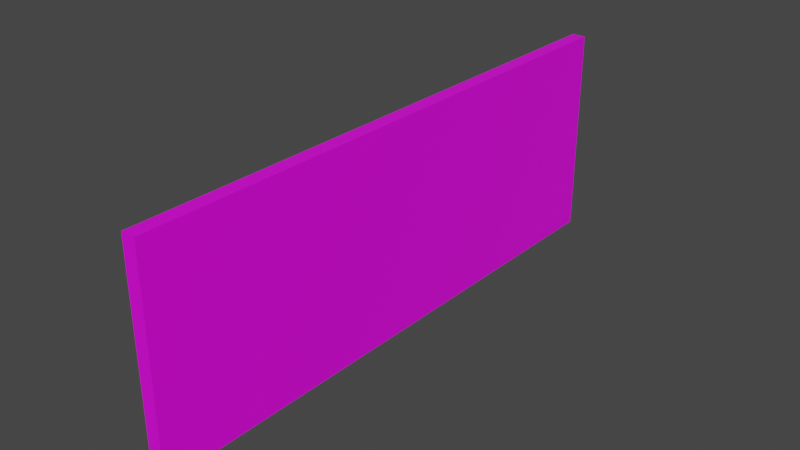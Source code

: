 # Source: Dollar.blend  (saved by Blender 2.93.21; exported with 4.5.12 LTS)
import bpy
from mathutils import Matrix  # noqa: F401  (used for matrix-valued properties, if any)

bpy.ops.wm.read_factory_settings(use_empty=True)
scene = bpy.context.scene
scene.name = 'Scene'

# ---- collections
col_collection = bpy.data.collections.new('Collection'); scene.collection.children.link(col_collection)

# ---- images (referenced by path relative to the original .blend; pixels are not part of the script)
import os
ASSET_DIR = os.environ.get("B2B_ASSET_DIR", "")  # directory of the original .blend (textures are referenced by path, not embedded)
HERE = os.path.dirname(os.path.abspath(__file__))  # packed textures are extracted next to this script under _unpacked/

def load_image(name, relpath, width, height, colorspace="sRGB"):
    """Load a texture the original file referenced (path relative to the .blend, or extracted next to this script)."""
    p = next((c for c in (os.path.join(HERE, relpath), os.path.join(ASSET_DIR, relpath)) if relpath and os.path.exists(c)), "")
    if p:
        img = bpy.data.images.load(p, check_existing=True)
        img.name = name
    else:  # same state as the original file: an image datablock whose file is absent (Cycles renders it pink)
        img = bpy.data.images.new(name, width, height)
        img.source = "FILE"
        img.filepath = "//" + (relpath or name)
    img.colorspace_settings.name = colorspace
    return img
img_dollar_texture = load_image('Dollar_Texture', 'Dollar_Texture.png', 1024, 1024, 'sRGB')

# ---- materials (node trees are filled in below, after node groups)
mat_dollar_texture = bpy.data.materials.new('Dollar_Texture')
mat_dollar_texture.alpha_threshold = 0.0
mat_dollar_texture.use_transparent_shadow = False
mat_dollar_texture.line_color = (0.0, 0.0, 0.0, 1.0)

# ---- material node trees
mat_dollar_texture.use_nodes = True; mat_dollar_texture.node_tree.nodes.clear()
_N = mat_dollar_texture.node_tree.nodes; _L = mat_dollar_texture.node_tree.links
n0 = _N.new('ShaderNodeOutputMaterial'); n0.name = 'Material Output'; n0.location = (300, 300)
n1 = _N.new('ShaderNodeBsdfPrincipled'); n1.name = 'Principled BSDF'; n1.location = (10, 300)
n1.distribution = 'GGX'
n1.subsurface_method = 'BURLEY'
n1.inputs[2].default_value = 0.4
n1.inputs[3].default_value = 1.45
n1.inputs[27].default_value = (0.0, 0.0, 0.0, 1.0)
n1.inputs[28].default_value = 1.0
n2 = _N.new('ShaderNodeTexImage'); n2.name = 'Image Texture'; n2.location = (-280, 280)
n2.image = img_dollar_texture
_L.new(n1.outputs[0], n0.inputs[0])
_L.new(n2.outputs[0], n1.inputs[0])
n0.is_active_output = True

# ---- world
world_world = bpy.data.worlds.new('World'); scene.world = world_world
world_world.use_nodes = True; world_world.node_tree.nodes.clear()
_N = world_world.node_tree.nodes; _L = world_world.node_tree.links
n0 = _N.new('ShaderNodeOutputWorld'); n0.name = 'World Output'; n0.location = (300, 300)
n1 = _N.new('ShaderNodeBackground'); n1.name = 'Background'; n1.location = (10, 300)
n1.inputs[0].default_value = (0.05088, 0.05088, 0.05088, 1.0)
_L.new(n1.outputs[0], n0.inputs[0])
n0.is_active_output = True
world_world.color = (0.05088, 0.05088, 0.05088)
world_world.use_sun_shadow = False
world_world.sun_shadow_jitter_overblur = 0.0

# ---- meshes
me_cube = bpy.data.meshes.new('Cube')
me_cube.from_pydata([(1.0, 1.0, 1.0), (1.0, 1.0, -1.0), (1.0, -1.0, 1.0), (1.0, -1.0, -1.0), (-1.0, 1.0, 1.0), (-1.0, 1.0, -1.0), (-1.0, -1.0, 1.0), (-1.0, -1.0, -1.0)], [], [(0, 4, 6, 2), (3, 2, 6, 7), (7, 6, 4, 5), (5, 1, 3, 7), (1, 0, 2, 3), (5, 4, 0, 1)])
_uv = me_cube.uv_layers.new(name='UVMap')
_uv.uv.foreach_set('vector', [0.625, 0.5, 0.875, 0.5, 0.875, 0.75, 0.625, 0.75, 0.375, 0.75, 0.625, 0.75, 0.625, 1.0, 0.375, 1.0, 0.375, 0.0, 0.625, 0.0, 0.625, 0.25, 0.375, 0.25, 0.125, 0.5, 0.375, 0.5, 0.375, 0.75, 0.125, 0.75, 0.375, 0.5, 0.625, 0.5, 0.625, 0.75, 0.375, 0.75, 0.375, 0.25, 0.625, 0.25, 0.625, 0.5, 0.375, 0.5])
me_cube.materials.append(mat_dollar_texture)
me_cube.use_remesh_preserve_volume = False
me_cube.use_remesh_preserve_attributes = False
me_cube.use_mirror_vertex_groups = False
me_cube.update()

# ---- objects
ob_cube = bpy.data.objects.new('Cube', me_cube)

# ---- transforms, parenting, visibility, modifiers, constraints
ob_cube.location = (0.0, 0.0, 0.0)
ob_cube.scale = (0.00859, 0.3513, 0.1298)
ob_cube.lock_rotations_4d = False
ob_cube.empty_display_type = 'ARROWS'
ob_cube.lineart.crease_threshold = 0.0

# ---- collection membership
col_collection.objects.link(ob_cube)

# ---- scene / render settings (as saved in the file)
scene.frame_start = 1; scene.frame_end = 250; scene.frame_set(1)
scene.render.engine = 'BLENDER_EEVEE_NEXT'
scene.cycles.use_denoising = False
scene.cycles.samples = 128
scene.cycles.sampling_pattern = 'TABULATED_SOBOL'
scene.cycles.use_adaptive_sampling = False
scene.cycles.use_light_tree = False
scene.view_settings.view_transform = 'Filmic'
bpy.context.view_layer.update()

# ---- added for rendering (the .blend has no active camera and no usable light): camera, sun
cam_auto = bpy.data.cameras.new('AutoCamera')
cam_auto.lens = 50.0
cam_auto.sensor_width = 36.0
cam_auto.clip_end = 1000.0
ob_auto_camera = bpy.data.objects.new('AutoCamera', cam_auto)
scene.collection.objects.link(ob_auto_camera)
ob_auto_camera.location = (0.693284, -0.83194, 0.554627)
ob_auto_camera.rotation_euler = (1.09748, -7.21219e-08, 0.694738)
scene.camera = ob_auto_camera
light_auto_sun = bpy.data.lights.new('AutoSun', 'SUN')
light_auto_sun.energy = 3.0
light_auto_sun.angle = 0.0523599
ob_auto_sun = bpy.data.objects.new('AutoSun', light_auto_sun)
scene.collection.objects.link(ob_auto_sun)
ob_auto_sun.rotation_euler = (0.872665, 0.174533, 0.523599)
bpy.context.view_layer.update()

